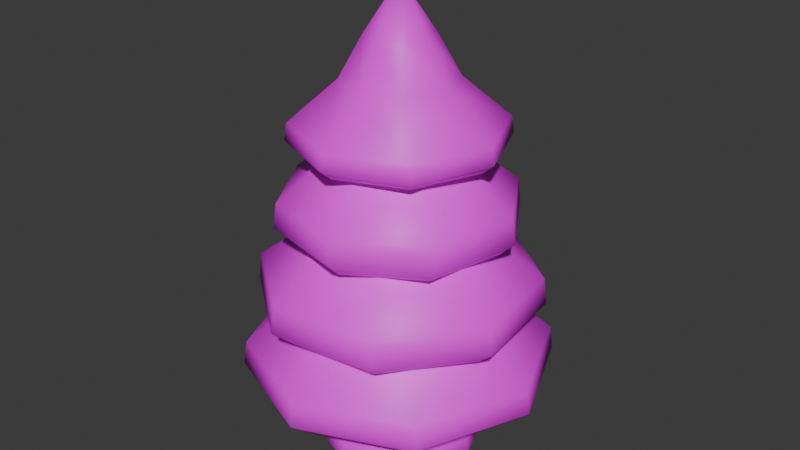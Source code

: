 # Source: tree.blend  (saved by Blender 4.0.36; exported with 4.5.12 LTS)
import bpy
from mathutils import Matrix  # noqa: F401  (used for matrix-valued properties, if any)

bpy.ops.wm.read_factory_settings(use_empty=True)
scene = bpy.context.scene
scene.name = 'Scene'

# ---- collections
col_collection = bpy.data.collections.new('Collection'); scene.collection.children.link(col_collection)

# ---- images (referenced by path relative to the original .blend; pixels are not part of the script)
import os
ASSET_DIR = os.environ.get("B2B_ASSET_DIR", "")  # directory of the original .blend (textures are referenced by path, not embedded)
HERE = os.path.dirname(os.path.abspath(__file__))  # packed textures are extracted next to this script under _unpacked/

def load_image(name, relpath, width, height, colorspace="sRGB"):
    """Load a texture the original file referenced (path relative to the .blend, or extracted next to this script)."""
    p = next((c for c in (os.path.join(HERE, relpath), os.path.join(ASSET_DIR, relpath)) if relpath and os.path.exists(c)), "")
    if p:
        img = bpy.data.images.load(p, check_existing=True)
        img.name = name
    else:  # same state as the original file: an image datablock whose file is absent (Cycles renders it pink)
        img = bpy.data.images.new(name, width, height)
        img.source = "FILE"
        img.filepath = "//" + (relpath or name)
    img.colorspace_settings.name = colorspace
    return img
img_tree_png = load_image('tree.png', 'tree.png', 1024, 1024, 'sRGB')

# ---- materials (node trees are filled in below, after node groups)
mat_material = bpy.data.materials.new('Material')
mat_material.alpha_threshold = 0.0
mat_material.use_transparent_shadow = False
mat_material.roughness = 0.5
mat_material.line_color = (0.0, 0.0, 0.0, 1.0)

# ---- material node trees
mat_material.use_nodes = True; mat_material.node_tree.nodes.clear()
_N = mat_material.node_tree.nodes; _L = mat_material.node_tree.links
n0 = _N.new('ShaderNodeOutputMaterial'); n0.name = 'Material Output'; n0.location = (300, 300)
n1 = _N.new('ShaderNodeBsdfPrincipled'); n1.name = 'Principled BSDF'; n1.location = (10, 300)
n1.inputs[3].default_value = 1.45
n2 = _N.new('ShaderNodeTexImage'); n2.name = 'Image Texture'; n2.location = (-280, 271)
n2.image = img_tree_png
n2.interpolation = 'Closest'
_L.new(n1.outputs[0], n0.inputs[0])
_L.new(n2.outputs[0], n1.inputs[0])
n0.is_active_output = True

# ---- world
world_world = bpy.data.worlds.new('World'); scene.world = world_world
world_world.use_nodes = True; world_world.node_tree.nodes.clear()
_N = world_world.node_tree.nodes; _L = world_world.node_tree.links
n0 = _N.new('ShaderNodeOutputWorld'); n0.name = 'World Output'; n0.location = (300, 300)
n1 = _N.new('ShaderNodeBackground'); n1.name = 'Background'; n1.location = (10, 300)
n1.inputs[0].default_value = (0.05088, 0.05088, 0.05088, 1.0)
_L.new(n1.outputs[0], n0.inputs[0])
n0.is_active_output = True
world_world.color = (0.05088, 0.05088, 0.05088)
world_world.use_sun_shadow = False
world_world.sun_shadow_jitter_overblur = 0.0

# ---- meshes
me_cylinder_001 = bpy.data.meshes.new('Cylinder.001')
me_cylinder_001.from_pydata([(-1.649e-07, 37.05, 0.0), (-5.608e-08, 16.5, 48.05), (26.2, 26.2, 0.0), (11.67, 11.67, 48.05), (37.05, -1.865e-07, 0.0), (16.5, -1.122e-07, 48.05), (26.2, -26.2, 0.0), (11.67, -11.67, 48.05), (-1.649e-07, -37.05, 0.0), (-5.608e-08, -16.5, 48.05), (-26.2, -26.2, 0.0), (-11.67, -11.67, 48.05), (-37.05, -1.865e-07, 0.0), (-16.5, -1.122e-07, 48.05), (-26.2, 26.2, 0.0), (-11.67, 11.67, 48.05), (4.554, -29.38, 187.6), (-1.291e-07, 35.29, 126.8), (-17.55, -23.99, 187.6), (24.95, 24.95, 126.8), (-29.38, -4.554, 187.6), (35.29, -2.444e-07, 126.8), (-23.99, 17.55, 187.6), (24.95, -24.95, 126.8), (-4.554, 29.38, 187.6), (-1.291e-07, -35.29, 126.8), (17.55, 23.99, 187.6), (-24.95, -24.95, 126.8), (29.38, 4.554, 187.6), (-35.29, -2.444e-07, 126.8), (23.99, -17.55, 187.6), (-24.95, 24.95, 126.8), (3.051e-07, 80.59, 60.96), (56.99, 56.99, 60.96), (80.59, -4.298e-08, 60.96), (56.99, -56.99, 60.96), (3.051e-07, -80.59, 60.96), (-56.99, -56.99, 60.96), (-80.59, -4.298e-08, 60.96), (-56.99, 56.99, 60.96), (3.808e-08, 56.49, 81.28), (39.95, 39.95, 81.28), (56.49, -5.922e-08, 81.28), (39.95, -39.95, 81.28), (3.808e-08, -56.49, 81.28), (-39.95, -39.95, 81.28), (-56.49, -5.922e-08, 81.28), (-39.95, 39.95, 81.28), (4.214e-07, 66.2, 34.62), (3.57e-07, 82.51, 48.41), (46.81, 46.81, 34.62), (58.34, 58.34, 48.41), (66.2, 0.0, 34.62), (82.51, -4.298e-08, 48.41), (46.81, -46.81, 34.62), (58.34, -58.34, 48.41), (4.214e-07, -66.2, 34.62), (3.57e-07, -82.51, 48.41), (-46.81, -46.81, 34.62), (-58.34, -58.34, 48.41), (-66.2, 0.0, 34.62), (-82.51, -4.298e-08, 48.41), (-46.81, 46.81, 34.62), (-58.34, 58.34, 48.41), (9.488, -61.2, 144.8), (-36.57, -49.99, 144.8), (-61.2, -9.488, 144.8), (-49.99, 36.57, 144.8), (-9.488, 61.2, 144.8), (36.57, 49.99, 144.8), (61.2, 9.488, 144.8), (49.99, -36.57, 144.8), (7.29, -47.03, 156.5), (-28.1, -38.41, 156.5), (-47.03, -7.29, 156.5), (-38.41, 28.1, 156.5), (-7.29, 47.03, 156.5), (28.1, 38.41, 156.5), (47.03, 7.29, 156.5), (38.41, -28.1, 156.5), (8.543, -55.11, 124.5), (9.713, -62.66, 131.8), (-32.93, -45.01, 124.5), (-37.44, -51.18, 131.8), (-55.11, -8.543, 124.5), (-62.66, -9.713, 131.8), (-45.01, 32.93, 124.5), (-51.18, 37.44, 131.8), (-8.543, 55.11, 124.5), (-9.713, 62.66, 131.8), (32.93, 45.01, 124.5), (37.44, 51.18, 131.8), (55.11, 8.543, 124.5), (62.66, 9.713, 131.8), (45.01, -32.93, 124.5), (51.18, -37.44, 131.8), (-20.27, -72.6, 88.37), (-17.82, -63.85, 80.56), (37.01, -65.67, 88.37), (32.55, -57.75, 80.56), (72.6, -20.27, 88.37), (63.85, -17.82, 80.56), (65.67, 37.01, 88.37), (57.75, 32.55, 80.56), (20.27, 72.6, 88.37), (17.82, 63.85, 80.56), (-37.01, 65.67, 88.37), (-32.55, 57.75, 80.56), (-72.6, 20.27, 88.37), (-63.85, 17.82, 80.56), (-65.67, -37.01, 88.37), (-57.75, -32.55, 80.56), (-15.21, -54.49, 115.1), (27.77, -49.28, 115.1), (54.49, -15.21, 115.1), (49.28, 27.77, 115.1), (15.21, 54.49, 115.1), (-27.77, 49.28, 115.1), (-54.49, 15.21, 115.1), (-49.28, -27.77, 115.1), (-19.8, -70.91, 102.4), (36.15, -64.14, 102.4), (70.91, -19.8, 102.4), (64.14, 36.15, 102.4), (19.8, 70.91, 102.4), (-36.15, 64.14, 102.4), (-70.91, 19.8, 102.4), (-64.14, -36.15, 102.4), (-9.501, -34.04, 148.7), (17.35, -30.79, 148.7), (34.04, -9.501, 148.7), (30.79, 17.35, 148.7), (9.501, 34.04, 148.7), (-17.35, 30.79, 148.7), (-34.04, 9.501, 148.7), (-30.79, -17.35, 148.7), (20.84, 20.84, 203.8), (29.47, 3.05e-08, 203.8), (-20.84, 20.84, 203.8), (2.921e-07, 54.37, 182.6), (38.44, 38.44, 182.6), (54.37, -3.558e-08, 182.6), (2.214e-07, 17.78, 224.9), (12.57, 12.57, 224.9), (17.78, 1.102e-07, 224.9), (4.189e-07, 48.95, 168.3), (3.271e-07, 55.66, 173.9), (34.62, 34.62, 168.3), (39.36, 39.36, 173.9), (48.95, 1.445e-08, 168.3), (55.66, -3.558e-08, 173.9), (-34.62, 34.62, 168.3), (2.156e-07, 29.47, 203.8), (-1.001e-07, 23.73, 25.34), (16.78, 16.78, 25.34), (23.73, -1.287e-07, 25.34), (16.78, -16.78, 25.34), (-1.001e-07, -23.73, 25.34), (-16.78, -16.78, 25.34), (-23.73, -1.287e-07, 25.34), (-16.78, 16.78, 25.34), (-2.424e-07, -2.409e-07, 251.8), (-20.84, -20.84, 203.8), (-29.47, 4.419e-06, 203.8), (20.84, -20.84, 203.8), (-8.502e-06, -54.37, 182.6), (-38.44, -38.44, 182.6), (-54.37, 8.245e-06, 182.6), (-38.44, 38.44, 182.6), (38.44, -38.44, 182.6), (-2.906e-06, -17.78, 224.9), (-12.57, -12.57, 224.9), (-17.78, 2.574e-06, 224.9), (-12.57, 12.57, 224.9), (12.57, -12.57, 224.9), (-7.811e-06, -48.95, 168.3), (-8.732e-06, -55.66, 173.9), (-34.62, -34.62, 168.3), (-39.36, -39.36, 173.9), (-48.95, 7.377e-06, 168.3), (-55.66, 8.44e-06, 173.9), (-39.36, 39.36, 173.9), (34.62, -34.62, 168.3), (39.36, -39.36, 173.9), (-4.665e-06, -29.47, 203.8)], [], [(153, 1, 3, 154), (154, 3, 5, 155), (155, 5, 7, 156), (156, 7, 9, 157), (157, 9, 11, 158), (158, 11, 13, 159), (40, 17, 19, 41), (159, 13, 15, 160), (160, 15, 1, 153), (0, 2, 4, 6, 8, 10, 12, 14), (41, 19, 21, 42), (42, 21, 23, 43), (43, 23, 25, 44), (44, 25, 27, 45), (45, 27, 29, 46), (46, 29, 31, 47), (47, 31, 17, 40), (63, 39, 32, 49), (51, 33, 34, 53), (72, 16, 18, 73), (61, 38, 39, 63), (59, 37, 38, 61), (57, 36, 37, 59), (55, 35, 36, 57), (53, 34, 35, 55), (48, 50, 52, 54, 56, 58, 60, 62), (39, 47, 40, 32), (38, 46, 47, 39), (37, 45, 46, 38), (36, 44, 45, 37), (35, 43, 44, 36), (34, 42, 43, 35), (33, 41, 42, 34), (32, 40, 41, 33), (49, 51, 50, 48), (51, 53, 52, 50), (53, 55, 54, 52), (55, 57, 56, 54), (57, 59, 58, 56), (59, 61, 60, 58), (61, 63, 62, 60), (63, 49, 48, 62), (49, 32, 33, 51), (73, 18, 20, 74), (74, 20, 22, 75), (75, 22, 24, 76), (76, 24, 26, 77), (77, 26, 28, 78), (78, 28, 30, 79), (79, 30, 16, 72), (95, 71, 64, 81), (83, 65, 66, 85), (93, 70, 71, 95), (91, 69, 70, 93), (89, 68, 69, 91), (87, 67, 68, 89), (85, 66, 67, 87), (80, 82, 84, 86, 88, 90, 92, 94), (71, 79, 72, 64), (70, 78, 79, 71), (69, 77, 78, 70), (68, 76, 77, 69), (67, 75, 76, 68), (66, 74, 75, 67), (65, 73, 74, 66), (64, 72, 73, 65), (81, 83, 82, 80), (83, 85, 84, 82), (85, 87, 86, 84), (87, 89, 88, 86), (89, 91, 90, 88), (91, 93, 92, 90), (93, 95, 94, 92), (95, 81, 80, 94), (81, 64, 65, 83), (110, 127, 126, 108), (96, 110, 111, 97), (98, 96, 97, 99), (100, 98, 99, 101), (102, 100, 101, 103), (104, 102, 103, 105), (106, 104, 105, 107), (108, 106, 107, 109), (110, 108, 109, 111), (127, 119, 118, 126), (126, 118, 117, 125), (125, 117, 116, 124), (124, 116, 115, 123), (123, 115, 114, 122), (122, 114, 113, 121), (121, 113, 112, 120), (120, 112, 119, 127), (111, 109, 107, 105, 103, 101, 99, 97), (106, 125, 124, 104), (104, 124, 123, 102), (102, 123, 122, 100), (100, 122, 121, 98), (98, 121, 120, 96), (108, 126, 125, 106), (96, 120, 127, 110), (112, 128, 135, 119), (113, 129, 128, 112), (114, 130, 129, 113), (115, 131, 130, 114), (116, 132, 131, 115), (117, 133, 132, 116), (118, 134, 133, 117), (119, 135, 134, 118), (142, 161, 143), (143, 161, 144), (144, 161, 174), (173, 161, 142), (181, 168, 139, 146), (148, 140, 141, 150), (150, 141, 169, 183), (138, 173, 142, 152), (137, 144, 174, 164), (136, 143, 144, 137), (152, 142, 143, 136), (146, 148, 147, 145), (148, 150, 149, 147), (150, 183, 182, 149), (181, 146, 145, 151), (146, 139, 140, 148), (139, 152, 136, 140), (140, 136, 137, 141), (141, 137, 164, 169), (145, 147, 149, 182, 151), (168, 138, 152, 139), (14, 160, 153, 0), (12, 159, 160, 14), (10, 158, 159, 12), (8, 157, 158, 10), (6, 156, 157, 8), (4, 155, 156, 6), (2, 154, 155, 4), (0, 153, 154, 2), (170, 161, 171), (171, 161, 172), (172, 161, 173), (174, 161, 170), (183, 169, 165, 176), (178, 166, 167, 180), (180, 167, 168, 181), (164, 174, 170, 184), (163, 172, 173, 138), (162, 171, 172, 163), (184, 170, 171, 162), (176, 178, 177, 175), (178, 180, 179, 177), (180, 181, 151, 179), (183, 176, 175, 182), (176, 165, 166, 178), (165, 184, 162, 166), (166, 162, 163, 167), (167, 163, 138, 168), (175, 177, 179, 151, 182), (169, 164, 184, 165)])
me_cylinder_001.polygons.foreach_set('use_smooth', [True] * 158)
_uv = me_cylinder_001.uv_layers.new(name='UVMap')
_uv.uv.foreach_set('vector', [0.3984, 0.7538, 0.3549, 0.9451, 0.2519, 0.9346, 0.2476, 0.7352, 0.2476, 0.7352, 0.2519, 0.9346, 0.1496, 0.9496, 0.09768, 0.7603, 0.3998, 0.7614, 0.353, 0.9537, 0.2493, 0.9416, 0.2478, 0.7401, 0.2478, 0.7401, 0.2493, 0.9416, 0.1445, 0.9553, 0.09586, 0.7619, 0.4005, 0.7632, 0.3514, 0.9559, 0.2473, 0.9428, 0.2477, 0.7395, 0.2477, 0.7395, 0.2473, 0.9428, 0.1418, 0.9559, 0.09409, 0.761, 0.8808, 0.6812, 0.8603, 0.8355, 0.7504, 0.8355, 0.7483, 0.6812, 0.3958, 0.758, 0.3483, 0.9447, 0.2474, 0.932, 0.2477, 0.735, 0.2477, 0.735, 0.2474, 0.932, 0.1451, 0.9447, 0.09882, 0.7558, 0.4456, 0.9792, 0.4456, 0.9663, 0.4547, 0.9572, 0.4676, 0.9572, 0.4767, 0.9663, 0.4767, 0.9792, 0.4676, 0.9883, 0.4547, 0.9883, 0.7483, 0.6812, 0.7504, 0.8355, 0.6425, 0.8355, 0.621, 0.6812, 0.621, 0.6812, 0.6425, 0.8355, 0.5036, 0.8329, 0.5036, 0.6812, 0.9992, 0.6945, 0.99, 0.8599, 0.7982, 0.8599, 0.8371, 0.6945, 0.8371, 0.6945, 0.7982, 0.8599, 0.7303, 0.8599, 0.7401, 0.6945, 0.7401, 0.6945, 0.7303, 0.8599, 0.6627, 0.8599, 0.6451, 0.6945, 0.6451, 0.6945, 0.6627, 0.8599, 0.5107, 0.8599, 0.5223, 0.6945, 0.9976, 0.6812, 0.9976, 0.8329, 0.8603, 0.8355, 0.8808, 0.6812, 0.9976, 0.6006, 0.9976, 0.6377, 0.8888, 0.6377, 0.8949, 0.6006, 0.7435, 0.6006, 0.7457, 0.6377, 0.6145, 0.6377, 0.6073, 0.6006, 0.8808, 0.6812, 0.8603, 0.8355, 0.7504, 0.8355, 0.7483, 0.6812, 0.6373, 0.5601, 0.6398, 0.6266, 0.5172, 0.6266, 0.5149, 0.5601, 0.7455, 0.5601, 0.7431, 0.6266, 0.6398, 0.6266, 0.6373, 0.5601, 0.8591, 0.5601, 0.851, 0.6266, 0.7431, 0.6266, 0.7455, 0.5601, 0.9943, 0.5601, 0.9933, 0.6266, 0.851, 0.6266, 0.8591, 0.5601, 0.6073, 0.6006, 0.6145, 0.6377, 0.5036, 0.6377, 0.5036, 0.6006, 0.9574, 0.4462, 0.9657, 0.4462, 0.9716, 0.4521, 0.9716, 0.4603, 0.9657, 0.4662, 0.9574, 0.4662, 0.9516, 0.4603, 0.9516, 0.4521, 0.9976, 0.6377, 0.9976, 0.6812, 0.8808, 0.6812, 0.8888, 0.6377, 0.6398, 0.6266, 0.6451, 0.6945, 0.5223, 0.6945, 0.5172, 0.6266, 0.7431, 0.6266, 0.7401, 0.6945, 0.6451, 0.6945, 0.6398, 0.6266, 0.851, 0.6266, 0.8371, 0.6945, 0.7401, 0.6945, 0.7431, 0.6266, 0.9933, 0.6266, 0.9992, 0.6945, 0.8371, 0.6945, 0.851, 0.6266, 0.6145, 0.6377, 0.621, 0.6812, 0.5036, 0.6812, 0.5036, 0.6377, 0.7457, 0.6377, 0.7483, 0.6812, 0.621, 0.6812, 0.6145, 0.6377, 0.8888, 0.6377, 0.8808, 0.6812, 0.7483, 0.6812, 0.7457, 0.6377, 0.8949, 0.6006, 0.7435, 0.6006, 0.7409, 0.5046, 0.9045, 0.5046, 0.7435, 0.6006, 0.6073, 0.6006, 0.6023, 0.5046, 0.7409, 0.5046, 0.6073, 0.6006, 0.5036, 0.6006, 0.5036, 0.5071, 0.6023, 0.5046, 0.9943, 0.5601, 0.8591, 0.5601, 0.8654, 0.4739, 0.9909, 0.4739, 0.8591, 0.5601, 0.7455, 0.5601, 0.7472, 0.4739, 0.8654, 0.4739, 0.7455, 0.5601, 0.6373, 0.5601, 0.636, 0.4739, 0.7472, 0.4739, 0.6373, 0.5601, 0.5149, 0.5601, 0.5158, 0.4739, 0.636, 0.4739, 0.9976, 0.6006, 0.8949, 0.6006, 0.9045, 0.5046, 0.9976, 0.5043, 0.8949, 0.6006, 0.8888, 0.6377, 0.7457, 0.6377, 0.7435, 0.6006, 0.7483, 0.6812, 0.7504, 0.8355, 0.6425, 0.8355, 0.621, 0.6812, 0.621, 0.6812, 0.6425, 0.8355, 0.5036, 0.8329, 0.5036, 0.6812, 0.9992, 0.6945, 0.99, 0.8599, 0.7982, 0.8599, 0.8371, 0.6945, 0.8371, 0.6945, 0.7982, 0.8599, 0.7303, 0.8599, 0.7401, 0.6945, 0.7401, 0.6945, 0.7303, 0.8599, 0.6627, 0.8599, 0.6451, 0.6945, 0.6451, 0.6945, 0.6627, 0.8599, 0.5107, 0.8599, 0.5223, 0.6945, 0.9976, 0.6812, 0.9976, 0.8329, 0.8603, 0.8355, 0.8808, 0.6812, 0.9976, 0.6006, 0.9976, 0.6377, 0.8888, 0.6377, 0.8949, 0.6006, 0.7435, 0.6006, 0.7457, 0.6377, 0.6145, 0.6377, 0.6073, 0.6006, 0.6373, 0.5601, 0.6398, 0.6266, 0.5172, 0.6266, 0.5149, 0.5601, 0.7455, 0.5601, 0.7431, 0.6266, 0.6398, 0.6266, 0.6373, 0.5601, 0.8591, 0.5601, 0.851, 0.6266, 0.7431, 0.6266, 0.7455, 0.5601, 0.9943, 0.5601, 0.9933, 0.6266, 0.851, 0.6266, 0.8591, 0.5601, 0.6073, 0.6006, 0.6145, 0.6377, 0.5036, 0.6377, 0.5036, 0.6006, 0.9574, 0.4462, 0.9657, 0.4462, 0.9716, 0.4521, 0.9716, 0.4603, 0.9657, 0.4662, 0.9574, 0.4662, 0.9516, 0.4603, 0.9516, 0.4521, 0.9976, 0.6377, 0.9976, 0.6812, 0.8808, 0.6812, 0.8888, 0.6377, 0.6398, 0.6266, 0.6451, 0.6945, 0.5223, 0.6945, 0.5172, 0.6266, 0.7431, 0.6266, 0.7401, 0.6945, 0.6451, 0.6945, 0.6398, 0.6266, 0.851, 0.6266, 0.8371, 0.6945, 0.7401, 0.6945, 0.7431, 0.6266, 0.9933, 0.6266, 0.9992, 0.6945, 0.8371, 0.6945, 0.851, 0.6266, 0.6145, 0.6377, 0.621, 0.6812, 0.5036, 0.6812, 0.5036, 0.6377, 0.7457, 0.6377, 0.7483, 0.6812, 0.621, 0.6812, 0.6145, 0.6377, 0.8888, 0.6377, 0.8808, 0.6812, 0.7483, 0.6812, 0.7457, 0.6377, 0.8949, 0.6006, 0.7435, 0.6006, 0.7409, 0.5046, 0.9045, 0.5046, 0.7435, 0.6006, 0.6073, 0.6006, 0.6023, 0.5046, 0.7409, 0.5046, 0.6073, 0.6006, 0.5036, 0.6006, 0.5036, 0.5071, 0.6023, 0.5046, 0.9943, 0.5601, 0.8591, 0.5601, 0.8654, 0.4739, 0.9909, 0.4739, 0.8591, 0.5601, 0.7455, 0.5601, 0.7472, 0.4739, 0.8654, 0.4739, 0.7455, 0.5601, 0.6373, 0.5601, 0.636, 0.4739, 0.7472, 0.4739, 0.6373, 0.5601, 0.5149, 0.5601, 0.5158, 0.4739, 0.636, 0.4739, 0.9976, 0.6006, 0.8949, 0.6006, 0.9045, 0.5046, 0.9976, 0.5043, 0.8949, 0.6006, 0.8888, 0.6377, 0.7457, 0.6377, 0.7435, 0.6006, 0.8949, 0.6006, 0.8888, 0.6377, 0.7457, 0.6377, 0.7435, 0.6006, 0.9976, 0.6006, 0.8949, 0.6006, 0.9045, 0.5046, 0.9976, 0.5043, 0.6373, 0.5601, 0.5149, 0.5601, 0.5158, 0.4739, 0.636, 0.4739, 0.7455, 0.5601, 0.6373, 0.5601, 0.636, 0.4739, 0.7472, 0.4739, 0.8591, 0.5601, 0.7455, 0.5601, 0.7472, 0.4739, 0.8654, 0.4739, 0.9943, 0.5601, 0.8591, 0.5601, 0.8654, 0.4739, 0.9909, 0.4739, 0.6073, 0.6006, 0.5036, 0.6006, 0.5036, 0.5071, 0.6023, 0.5046, 0.7435, 0.6006, 0.6073, 0.6006, 0.6023, 0.5046, 0.7409, 0.5046, 0.8949, 0.6006, 0.7435, 0.6006, 0.7409, 0.5046, 0.9045, 0.5046, 0.8888, 0.6377, 0.8808, 0.6812, 0.7483, 0.6812, 0.7457, 0.6377, 0.7457, 0.6377, 0.7483, 0.6812, 0.621, 0.6812, 0.6145, 0.6377, 0.6145, 0.6377, 0.621, 0.6812, 0.5036, 0.6812, 0.5036, 0.6377, 0.9933, 0.6266, 0.9992, 0.6945, 0.8371, 0.6945, 0.851, 0.6266, 0.851, 0.6266, 0.8371, 0.6945, 0.7401, 0.6945, 0.7431, 0.6266, 0.7431, 0.6266, 0.7401, 0.6945, 0.6451, 0.6945, 0.6398, 0.6266, 0.6398, 0.6266, 0.6451, 0.6945, 0.5223, 0.6945, 0.5172, 0.6266, 0.9976, 0.6377, 0.9976, 0.6812, 0.8808, 0.6812, 0.8888, 0.6377, 0.9574, 0.4462, 0.9657, 0.4462, 0.9716, 0.4521, 0.9716, 0.4603, 0.9657, 0.4662, 0.9574, 0.4662, 0.9516, 0.4603, 0.9516, 0.4521, 0.6073, 0.6006, 0.6145, 0.6377, 0.5036, 0.6377, 0.5036, 0.6006, 0.9943, 0.5601, 0.9933, 0.6266, 0.851, 0.6266, 0.8591, 0.5601, 0.8591, 0.5601, 0.851, 0.6266, 0.7431, 0.6266, 0.7455, 0.5601, 0.7455, 0.5601, 0.7431, 0.6266, 0.6398, 0.6266, 0.6373, 0.5601, 0.6373, 0.5601, 0.6398, 0.6266, 0.5172, 0.6266, 0.5149, 0.5601, 0.7435, 0.6006, 0.7457, 0.6377, 0.6145, 0.6377, 0.6073, 0.6006, 0.9976, 0.6006, 0.9976, 0.6377, 0.8888, 0.6377, 0.8949, 0.6006, 0.9976, 0.6812, 0.9976, 0.8329, 0.8603, 0.8355, 0.8808, 0.6812, 0.6451, 0.6945, 0.6627, 0.8599, 0.5107, 0.8599, 0.5223, 0.6945, 0.7401, 0.6945, 0.7303, 0.8599, 0.6627, 0.8599, 0.6451, 0.6945, 0.8371, 0.6945, 0.7982, 0.8599, 0.7303, 0.8599, 0.7401, 0.6945, 0.9992, 0.6945, 0.99, 0.8599, 0.7982, 0.8599, 0.8371, 0.6945, 0.621, 0.6812, 0.6425, 0.8355, 0.5036, 0.8329, 0.5036, 0.6812, 0.7483, 0.6812, 0.7504, 0.8355, 0.6425, 0.8355, 0.621, 0.6812, 0.8808, 0.6812, 0.8603, 0.8355, 0.7504, 0.8355, 0.7483, 0.6812, 0.3797, 0.4844, 0.2518, 0.4993, 0.2493, 0.4844, 0.2493, 0.4844, 0.2518, 0.4993, 0.1182, 0.4844, 0.1182, 0.4844, 0.2518, 0.4993, 0.003852, 0.4844, 0.4958, 0.4844, 0.2518, 0.4993, 0.3797, 0.4844, 0.4958, 0.04768, 0.4951, 0.08075, 0.3588, 0.08075, 0.3655, 0.04768, 0.2531, 0.04768, 0.2503, 0.08075, 0.1219, 0.08075, 0.1203, 0.04768, 0.1203, 0.04768, 0.1219, 0.08075, 0.003852, 0.08075, 0.003852, 0.04768, 0.4945, 0.2084, 0.4958, 0.4844, 0.3797, 0.4844, 0.3711, 0.2084, 0.1184, 0.2084, 0.1182, 0.4844, 0.003852, 0.4844, 0.003852, 0.2084, 0.2444, 0.2084, 0.2493, 0.4844, 0.1182, 0.4844, 0.1184, 0.2084, 0.3711, 0.2084, 0.3797, 0.4844, 0.2493, 0.4844, 0.2444, 0.2084, 0.3655, 0.04768, 0.2531, 0.04768, 0.2522, 0.002262, 0.3685, 0.002262, 0.2531, 0.04768, 0.1203, 0.04768, 0.1154, 0.002262, 0.2522, 0.002262, 0.1203, 0.04768, 0.003852, 0.04768, 0.003852, 0.002262, 0.1154, 0.002262, 0.4958, 0.04768, 0.3655, 0.04768, 0.3685, 0.002262, 0.4958, 0.002262, 0.3655, 0.04768, 0.3588, 0.08075, 0.2503, 0.08075, 0.2531, 0.04768, 0.3588, 0.08075, 0.3711, 0.2084, 0.2444, 0.2084, 0.2503, 0.08075, 0.2503, 0.08075, 0.2444, 0.2084, 0.1184, 0.2084, 0.1219, 0.08075, 0.1219, 0.08075, 0.1184, 0.2084, 0.003852, 0.2084, 0.003852, 0.08075, 0.8956, 0.4268, 0.909, 0.4268, 0.9185, 0.4363, 0.9185, 0.4497, 0.8861, 0.4363, 0.4951, 0.08075, 0.4945, 0.2084, 0.3711, 0.2084, 0.3588, 0.08075, 0.2465, 0.4986, 0.2477, 0.735, 0.09882, 0.7558, 0.02142, 0.5371, 0.4755, 0.5374, 0.3958, 0.758, 0.2477, 0.735, 0.2465, 0.4986, 0.2464, 0.4956, 0.2477, 0.7395, 0.09409, 0.761, 0.01423, 0.5354, 0.4827, 0.5356, 0.4005, 0.7632, 0.2477, 0.7395, 0.2464, 0.4956, 0.2473, 0.499, 0.2478, 0.7401, 0.09586, 0.7619, 0.01668, 0.5381, 0.4782, 0.5372, 0.3998, 0.7614, 0.2478, 0.7401, 0.2473, 0.499, 0.2423, 0.4965, 0.2476, 0.7352, 0.09768, 0.7603, 0.01432, 0.5401, 0.472, 0.53, 0.3984, 0.7538, 0.2476, 0.7352, 0.2423, 0.4965, 0.3797, 0.4844, 0.2518, 0.4993, 0.2493, 0.4844, 0.2493, 0.4844, 0.2518, 0.4993, 0.1182, 0.4844, 0.1182, 0.4844, 0.2518, 0.4993, 0.003852, 0.4844, 0.4958, 0.4844, 0.2518, 0.4993, 0.3797, 0.4844, 0.4958, 0.04768, 0.4951, 0.08075, 0.3588, 0.08075, 0.3655, 0.04768, 0.2531, 0.04768, 0.2503, 0.08075, 0.1219, 0.08075, 0.1203, 0.04768, 0.1203, 0.04768, 0.1219, 0.08075, 0.003852, 0.08075, 0.003852, 0.04768, 0.4945, 0.2084, 0.4958, 0.4844, 0.3797, 0.4844, 0.3711, 0.2084, 0.1184, 0.2084, 0.1182, 0.4844, 0.003852, 0.4844, 0.003852, 0.2084, 0.2444, 0.2084, 0.2493, 0.4844, 0.1182, 0.4844, 0.1184, 0.2084, 0.3711, 0.2084, 0.3797, 0.4844, 0.2493, 0.4844, 0.2444, 0.2084, 0.3655, 0.04768, 0.2531, 0.04768, 0.2522, 0.002262, 0.3685, 0.002262, 0.2531, 0.04768, 0.1203, 0.04768, 0.1154, 0.002262, 0.2522, 0.002262, 0.1203, 0.04768, 0.003852, 0.04768, 0.003852, 0.002262, 0.1154, 0.002262, 0.4958, 0.04768, 0.3655, 0.04768, 0.3685, 0.002262, 0.4958, 0.002262, 0.3655, 0.04768, 0.3588, 0.08075, 0.2503, 0.08075, 0.2531, 0.04768, 0.3588, 0.08075, 0.3711, 0.2084, 0.2444, 0.2084, 0.2503, 0.08075, 0.2503, 0.08075, 0.2444, 0.2084, 0.1184, 0.2084, 0.1219, 0.08075, 0.1219, 0.08075, 0.1184, 0.2084, 0.003852, 0.2084, 0.003852, 0.08075, 0.8956, 0.4268, 0.909, 0.4268, 0.9185, 0.4363, 0.9185, 0.4497, 0.8861, 0.4363, 0.4951, 0.08075, 0.4945, 0.2084, 0.3711, 0.2084, 0.3588, 0.08075])
me_cylinder_001.materials.append(mat_material)
me_cylinder_001.update()
me_cube = bpy.data.meshes.new('Cube')
me_cube.from_pydata([(0.662, -2.899, 0.03845), (-0.226, -2.526, 6.081), (-0.02594, 3.108, -0.03351), (0.8807, 3.418, 6.01), (2.079, -2.736, 0.03652), (1.172, -2.901, 6.086), (1.391, 3.271, -0.03543), (2.279, 3.043, 6.014), (5.155, -2.446, 11.99), (5.34, 3.498, 11.56), (6.327, 3.425, 11.16), (5.428, -2.347, 11.28), (10.43, 0.667, 11.5), (-0.6432, 3.758, 0.153), (-1.615, 3.815, 6.195), (-3.79, -1.083, -0.1662), (-4.832, -1.294, 5.86), (-3.595, 5.118, 0.1718), (-2.777, 4.678, 6.22), (-5.167, -0.7112, -0.1716), (-5.993, -0.431, 5.885), (-5.767, 5.114, 10.17), (-7.568, 0.9594, 9.635), (-8.388, 1.124, 9.234), (-5.794, 5.296, 9.91), (-12.59, 4.069, 9.087), (-3.616, -1.786, -7.933e-07), (-3.748, -2.218, 6.047), (-1.128, -3.005, -7.933e-07), (-1.128, -3.454, 6.047), (-4.092, -3.269, -7.933e-07), (-4.092, -2.82, 6.047), (-1.225, -3.681, -7.933e-07), (-1.472, -4.056, 6.047), (-5.273, -5.963, 8.403), (-2.539, -6.772, 8.044), (-2.691, -7.221, 7.639), (-5.351, -5.988, 8.136), (-4.355, -9.155, 7.506)], [], [(0, 1, 3, 2), (2, 3, 7, 6), (6, 7, 5, 4), (4, 5, 1, 0), (2, 6, 4, 0), (3, 1, 8, 9), (10, 9, 12), (1, 5, 11, 8), (7, 3, 9, 10), (5, 7, 10, 11), (11, 10, 12), (9, 8, 12), (8, 11, 12), (13, 14, 16, 15), (15, 16, 20, 19), (19, 20, 18, 17), (17, 18, 14, 13), (15, 19, 17, 13), (16, 14, 21, 22), (23, 22, 25), (14, 18, 24, 21), (20, 16, 22, 23), (18, 20, 23, 24), (24, 23, 25), (22, 21, 25), (21, 24, 25), (26, 27, 29, 28), (28, 29, 33, 32), (32, 33, 31, 30), (30, 31, 27, 26), (28, 32, 30, 26), (29, 27, 34, 35), (36, 35, 38), (27, 31, 37, 34), (33, 29, 35, 36), (31, 33, 36, 37), (37, 36, 38), (35, 34, 38), (34, 37, 38)])
_uv = me_cube.uv_layers.new(name='UVMap')
_uv.uv.foreach_set('vector', [0.8377, 0.5082, 0.8296, 0.6315, 0.7118, 0.6315, 0.7145, 0.5082, 0.6455, 0.6365, 0.6451, 0.6535, 0.6466, 0.6535, 0.6455, 0.6365, 0.6078, 0.4785, 0.6102, 0.515, 0.6451, 0.515, 0.6443, 0.4785, 0.8377, 0.5082, 0.8404, 0.6315, 0.8296, 0.6315, 0.8377, 0.5082, 0.7145, 0.5082, 0.7145, 0.5082, 0.8377, 0.5082, 0.8377, 0.5082, 0.3196, 0.1766, 0.3391, 0.1766, 0.3405, 0.2023, 0.3205, 0.2011, 0.5725, 0.6039, 0.5689, 0.6121, 0.6187, 0.6445, 0.8336, 0.7863, 0.8228, 0.7853, 0.8362, 0.6367, 0.8399, 0.6316, 0.6466, 0.6535, 0.6451, 0.6535, 0.6459, 0.6738, 0.6464, 0.6726, 0.6451, 0.515, 0.6102, 0.515, 0.6098, 0.5563, 0.6452, 0.5593, 0.33, 0.1846, 0.2106, 0.1745, 0.2567, 0.2151, 0.2069, 0.1827, 0.3269, 0.19, 0.2567, 0.2151, 0.3269, 0.19, 0.33, 0.1846, 0.2567, 0.2151, 0.7043, 0.5082, 0.7068, 0.6315, 0.83, 0.6315, 0.8221, 0.5082, 0.8221, 0.5082, 0.83, 0.6315, 0.8273, 0.6315, 0.8303, 0.5082, 0.8303, 0.5082, 0.8273, 0.6315, 0.7041, 0.6315, 0.712, 0.5082, 0.712, 0.5082, 0.7041, 0.6315, 0.7068, 0.6315, 0.7043, 0.5082, 0.8221, 0.5082, 0.8303, 0.5082, 0.712, 0.5082, 0.7043, 0.5082, 0.3392, 0.1766, 0.3187, 0.1766, 0.3216, 0.1901, 0.3368, 0.1891, 0.3732, 0.1772, 0.3677, 0.1823, 0.3669, 0.1725, 0.7068, 0.6315, 0.7041, 0.6315, 0.7213, 0.707, 0.7238, 0.7124, 0.8273, 0.6315, 0.83, 0.6315, 0.8308, 0.6999, 0.822, 0.6988, 0.7041, 0.6315, 0.8273, 0.6315, 0.822, 0.6988, 0.7213, 0.707, 0.2725, 0.1853, 0.3732, 0.1772, 0.3669, 0.1725, 0.3677, 0.1823, 0.275, 0.1908, 0.3669, 0.1725, 0.275, 0.1908, 0.2725, 0.1853, 0.3669, 0.1725, 0.8417, 0.5082, 0.8505, 0.6315, 0.8756, 0.6315, 0.8665, 0.5082, 0.8665, 0.5082, 0.8756, 0.6315, 0.8879, 0.6315, 0.8803, 0.5082, 0.8803, 0.5082, 0.8879, 0.6315, 0.8627, 0.6315, 0.8719, 0.5082, 0.8719, 0.5082, 0.8627, 0.6315, 0.8505, 0.6315, 0.8417, 0.5082, 0.8665, 0.5082, 0.8803, 0.5082, 0.8719, 0.5082, 0.8417, 0.5082, 0.3468, 0.1766, 0.3426, 0.1766, 0.3553, 0.1846, 0.358, 0.1834, 0.9524, 0.6639, 0.9433, 0.6722, 0.9918, 0.6612, 0.8505, 0.6315, 0.8627, 0.6315, 0.9273, 0.674, 0.9268, 0.6795, 0.8879, 0.6315, 0.8756, 0.6315, 0.9433, 0.6722, 0.9524, 0.6639, 0.8627, 0.6315, 0.8879, 0.6315, 0.9524, 0.6639, 0.9273, 0.674, 0.9273, 0.674, 0.9524, 0.6639, 0.9918, 0.6612, 0.358, 0.1834, 0.3553, 0.1846, 0.3661, 0.1816, 0.9268, 0.6795, 0.9273, 0.674, 0.9918, 0.6612])
me_cube.materials.append(mat_material)
me_cube.update()
me_cylinder_002 = bpy.data.meshes.new('Cylinder.002')
me_cylinder_002.from_pydata([(26.35, 26.35, 35.91), (37.26, -2.578e-08, 35.91), (-26.35, 26.35, 35.91), (2.013e-07, 45.55, 14.76), (32.21, 32.21, 14.76), (45.55, 3.212e-07, 14.76), (5.597e-07, 24.69, 47.57), (17.46, 17.46, 47.57), (24.69, -3.607e-08, 47.57), (-1.227e-07, 40.59, 0.4485), (2.306e-07, 46.63, 6.06), (28.7, 28.7, 0.4485), (32.97, 32.97, 6.06), (40.59, 4.538e-07, 0.4485), (46.63, 3.212e-07, 6.06), (-28.7, 28.7, 0.4485), (7.55e-07, 37.26, 35.91), (-2.424e-07, -2.409e-07, 52.71), (-26.35, -26.35, 35.91), (-37.26, 5.524e-06, 35.91), (26.35, -26.35, 35.91), (-7.165e-06, -45.55, 14.76), (-32.21, -32.21, 14.76), (-45.55, 7.258e-06, 14.76), (-32.21, 32.21, 14.76), (32.21, -32.21, 14.76), (-3.783e-06, -24.69, 47.57), (-17.46, -17.46, 47.57), (-24.69, 3.385e-06, 47.57), (-17.46, 17.46, 47.57), (17.46, -17.46, 47.57), (-6.946e-06, -40.59, 0.4485), (-7.358e-06, -46.63, 6.06), (-28.7, -28.7, 0.4485), (-32.97, -32.97, 6.06), (-40.59, 6.558e-06, 0.4485), (-46.63, 7.421e-06, 6.06), (-32.97, 32.97, 6.06), (28.7, -28.7, 0.4485), (32.97, -32.97, 6.06), (-5.417e-06, -37.26, 35.91)], [], [(6, 17, 7), (7, 17, 8), (8, 17, 30), (29, 17, 6), (37, 24, 3, 10), (12, 4, 5, 14), (14, 5, 25, 39), (2, 29, 6, 16), (1, 8, 30, 20), (0, 7, 8, 1), (16, 6, 7, 0), (10, 12, 11, 9), (12, 14, 13, 11), (14, 39, 38, 13), (37, 10, 9, 15), (10, 3, 4, 12), (3, 16, 0, 4), (4, 0, 1, 5), (5, 1, 20, 25), (24, 2, 16, 3), (26, 17, 27), (27, 17, 28), (28, 17, 29), (30, 17, 26), (39, 25, 21, 32), (34, 22, 23, 36), (36, 23, 24, 37), (20, 30, 26, 40), (19, 28, 29, 2), (18, 27, 28, 19), (40, 26, 27, 18), (32, 34, 33, 31), (34, 36, 35, 33), (36, 37, 15, 35), (39, 32, 31, 38), (32, 21, 22, 34), (21, 40, 18, 22), (22, 18, 19, 23), (23, 19, 2, 24), (25, 20, 40, 21), (31, 33, 35, 15, 9, 11, 13, 38)])
me_cylinder_002.polygons.foreach_set('use_smooth', [True] * 41)
_uv = me_cylinder_002.uv_layers.new(name='UVMap')
_uv.uv.foreach_set('vector', [0.3797, 0.4844, 0.2518, 0.4993, 0.2493, 0.4844, 0.2493, 0.4844, 0.2518, 0.4993, 0.1182, 0.4844, 0.1182, 0.4844, 0.2518, 0.4993, 0.003852, 0.4844, 0.4958, 0.4844, 0.2518, 0.4993, 0.3797, 0.4844, 0.4958, 0.04768, 0.4951, 0.08075, 0.3588, 0.08075, 0.3655, 0.04768, 0.2531, 0.04768, 0.2503, 0.08075, 0.1219, 0.08075, 0.1203, 0.04768, 0.1203, 0.04768, 0.1219, 0.08075, 0.003852, 0.08075, 0.003852, 0.04768, 0.4945, 0.2084, 0.4958, 0.4844, 0.3797, 0.4844, 0.3711, 0.2084, 0.1184, 0.2084, 0.1182, 0.4844, 0.003852, 0.4844, 0.003852, 0.2084, 0.2444, 0.2084, 0.2493, 0.4844, 0.1182, 0.4844, 0.1184, 0.2084, 0.3711, 0.2084, 0.3797, 0.4844, 0.2493, 0.4844, 0.2444, 0.2084, 0.3655, 0.04768, 0.2531, 0.04768, 0.2522, 0.002262, 0.3685, 0.002262, 0.2531, 0.04768, 0.1203, 0.04768, 0.1154, 0.002262, 0.2522, 0.002262, 0.1203, 0.04768, 0.003852, 0.04768, 0.003852, 0.002262, 0.1154, 0.002262, 0.4958, 0.04768, 0.3655, 0.04768, 0.3685, 0.002262, 0.4958, 0.002262, 0.3655, 0.04768, 0.3588, 0.08075, 0.2503, 0.08075, 0.2531, 0.04768, 0.3588, 0.08075, 0.3711, 0.2084, 0.2444, 0.2084, 0.2503, 0.08075, 0.2503, 0.08075, 0.2444, 0.2084, 0.1184, 0.2084, 0.1219, 0.08075, 0.1219, 0.08075, 0.1184, 0.2084, 0.003852, 0.2084, 0.003852, 0.08075, 0.4951, 0.08075, 0.4945, 0.2084, 0.3711, 0.2084, 0.3588, 0.08075, 0.3797, 0.4844, 0.2518, 0.4993, 0.2493, 0.4844, 0.2493, 0.4844, 0.2518, 0.4993, 0.1182, 0.4844, 0.1182, 0.4844, 0.2518, 0.4993, 0.003852, 0.4844, 0.4958, 0.4844, 0.2518, 0.4993, 0.3797, 0.4844, 0.4958, 0.04768, 0.4951, 0.08075, 0.3588, 0.08075, 0.3655, 0.04768, 0.2531, 0.04768, 0.2503, 0.08075, 0.1219, 0.08075, 0.1203, 0.04768, 0.1203, 0.04768, 0.1219, 0.08075, 0.003852, 0.08075, 0.003852, 0.04768, 0.4945, 0.2084, 0.4958, 0.4844, 0.3797, 0.4844, 0.3711, 0.2084, 0.1184, 0.2084, 0.1182, 0.4844, 0.003852, 0.4844, 0.003852, 0.2084, 0.2444, 0.2084, 0.2493, 0.4844, 0.1182, 0.4844, 0.1184, 0.2084, 0.3711, 0.2084, 0.3797, 0.4844, 0.2493, 0.4844, 0.2444, 0.2084, 0.3655, 0.04768, 0.2531, 0.04768, 0.2522, 0.002262, 0.3685, 0.002262, 0.2531, 0.04768, 0.1203, 0.04768, 0.1154, 0.002262, 0.2522, 0.002262, 0.1203, 0.04768, 0.003852, 0.04768, 0.003852, 0.002262, 0.1154, 0.002262, 0.4958, 0.04768, 0.3655, 0.04768, 0.3685, 0.002262, 0.4958, 0.002262, 0.3655, 0.04768, 0.3588, 0.08075, 0.2503, 0.08075, 0.2531, 0.04768, 0.3588, 0.08075, 0.3711, 0.2084, 0.2444, 0.2084, 0.2503, 0.08075, 0.2503, 0.08075, 0.2444, 0.2084, 0.1184, 0.2084, 0.1219, 0.08075, 0.1219, 0.08075, 0.1184, 0.2084, 0.003852, 0.2084, 0.003852, 0.08075, 0.4951, 0.08075, 0.4945, 0.2084, 0.3711, 0.2084, 0.3588, 0.08075, 0.8956, 0.4268, 0.909, 0.4268, 0.9185, 0.4363, 0.8861, 0.4363, 0.8956, 0.4268, 0.909, 0.4268, 0.9185, 0.4363, 0.8861, 0.4363])
me_cylinder_002.materials.append(mat_material)
me_cylinder_002.update()

# ---- objects
ob_cylinder = bpy.data.objects.new('Cylinder', me_cylinder_001)
ob_cube = bpy.data.objects.new('Cube', me_cube)
ob_cylinder_001 = bpy.data.objects.new('Cylinder.001', me_cylinder_002)

# ---- transforms, parenting, visibility, modifiers, constraints
ob_cylinder.location = (0.0, 0.0, 0.0)
ob_cylinder.scale = (0.735, 0.735, 0.735)
ob_cube.location = (0.0, 0.0, 0.0)
ob_cylinder_001.location = (0.0, 0.0, 0.0)
ob_cylinder_001.scale = (0.735, 0.735, 0.735)

# ---- collection membership
col_collection.objects.link(ob_cylinder)
col_collection.objects.link(ob_cube)
col_collection.objects.link(ob_cylinder_001)

# ---- scene / render settings (as saved in the file)
scene.frame_start = 1; scene.frame_end = 250; scene.frame_set(1)
scene.render.engine = 'BLENDER_EEVEE_NEXT'
scene.cycles.sampling_pattern = 'TABULATED_SOBOL'
bpy.context.view_layer.update()

# ---- added for rendering (the .blend has no active camera and no usable light): camera, sun
cam_auto = bpy.data.cameras.new('AutoCamera')
cam_auto.lens = 50.0
cam_auto.sensor_width = 36.0
cam_auto.clip_end = 4098.98
ob_auto_camera = bpy.data.objects.new('AutoCamera', cam_auto)
scene.collection.objects.link(ob_auto_camera)
ob_auto_camera.location = (233.561, -280.273, 279.286)
ob_auto_camera.rotation_euler = (1.09748, -7.21219e-08, 0.694738)
scene.camera = ob_auto_camera
light_auto_sun = bpy.data.lights.new('AutoSun', 'SUN')
light_auto_sun.energy = 3.0
light_auto_sun.angle = 0.0523599
ob_auto_sun = bpy.data.objects.new('AutoSun', light_auto_sun)
scene.collection.objects.link(ob_auto_sun)
ob_auto_sun.rotation_euler = (0.872665, 0.174533, 0.523599)
bpy.context.view_layer.update()
